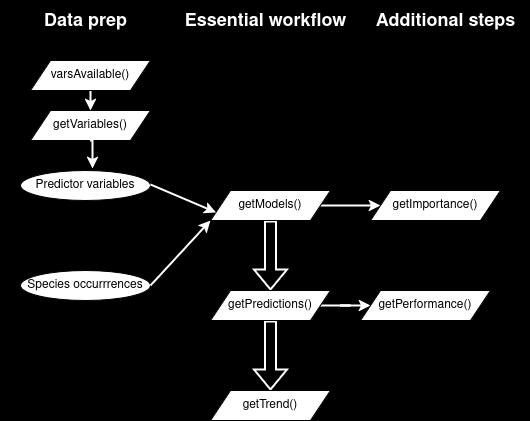

The diagram above was exported from draw.io. Its source (the exported page's mxGraphModel, read from the mxfile embedded in the PNG):
<mxGraphModel dx="934" dy="599" grid="1" gridSize="10" guides="0" tooltips="1" connect="1" arrows="1" fold="1" page="1" pageScale="1" pageWidth="827" pageHeight="1169" background="#000000" math="0" shadow="0">
  <root>
    <mxCell id="WIyWlLk6GJQsqaUBKTNV-0" />
    <mxCell id="WIyWlLk6GJQsqaUBKTNV-1" parent="WIyWlLk6GJQsqaUBKTNV-0" />
    <mxCell id="V0oNgmCVYaHLCVMt4ehv-10" style="edgeStyle=orthogonalEdgeStyle;rounded=0;orthogonalLoop=1;jettySize=auto;html=1;exitX=0.5;exitY=1;exitDx=0;exitDy=0;entryX=0.5;entryY=0;entryDx=0;entryDy=0;shape=flexArrow;strokeColor=#FFFFFF;strokeWidth=2;" parent="WIyWlLk6GJQsqaUBKTNV-1" source="V0oNgmCVYaHLCVMt4ehv-2" target="V0oNgmCVYaHLCVMt4ehv-3" edge="1">
      <mxGeometry relative="1" as="geometry" />
    </mxCell>
    <mxCell id="V0oNgmCVYaHLCVMt4ehv-14" style="edgeStyle=orthogonalEdgeStyle;rounded=0;orthogonalLoop=1;jettySize=auto;html=1;exitX=1;exitY=0.5;exitDx=0;exitDy=0;entryX=0;entryY=0.5;entryDx=0;entryDy=0;strokeColor=#FFFFFF;strokeWidth=2;fontSize=14;" parent="WIyWlLk6GJQsqaUBKTNV-1" source="V0oNgmCVYaHLCVMt4ehv-2" target="V0oNgmCVYaHLCVMt4ehv-8" edge="1">
      <mxGeometry relative="1" as="geometry" />
    </mxCell>
    <mxCell id="V0oNgmCVYaHLCVMt4ehv-2" value="getModels()" style="shape=parallelogram;perimeter=parallelogramPerimeter;whiteSpace=wrap;html=1;fixedSize=1;" parent="WIyWlLk6GJQsqaUBKTNV-1" vertex="1">
      <mxGeometry x="300" y="230" width="120" height="30" as="geometry" />
    </mxCell>
    <mxCell id="V0oNgmCVYaHLCVMt4ehv-12" style="edgeStyle=orthogonalEdgeStyle;rounded=0;orthogonalLoop=1;jettySize=auto;html=1;exitX=0.5;exitY=1;exitDx=0;exitDy=0;entryX=0.5;entryY=0;entryDx=0;entryDy=0;shape=flexArrow;strokeColor=#FFFFFF;strokeWidth=2;" parent="WIyWlLk6GJQsqaUBKTNV-1" source="V0oNgmCVYaHLCVMt4ehv-3" target="V0oNgmCVYaHLCVMt4ehv-4" edge="1">
      <mxGeometry relative="1" as="geometry" />
    </mxCell>
    <mxCell id="V0oNgmCVYaHLCVMt4ehv-16" style="edgeStyle=orthogonalEdgeStyle;rounded=0;orthogonalLoop=1;jettySize=auto;html=1;exitX=1;exitY=0.5;exitDx=0;exitDy=0;entryX=0;entryY=0.5;entryDx=0;entryDy=0;strokeColor=#FFFFFF;strokeWidth=2;fontSize=14;" parent="WIyWlLk6GJQsqaUBKTNV-1" source="V0oNgmCVYaHLCVMt4ehv-3" target="V0oNgmCVYaHLCVMt4ehv-5" edge="1">
      <mxGeometry relative="1" as="geometry" />
    </mxCell>
    <mxCell id="V0oNgmCVYaHLCVMt4ehv-3" value="getPredictions()" style="shape=parallelogram;perimeter=parallelogramPerimeter;whiteSpace=wrap;html=1;fixedSize=1;" parent="WIyWlLk6GJQsqaUBKTNV-1" vertex="1">
      <mxGeometry x="300" y="330" width="120" height="30" as="geometry" />
    </mxCell>
    <mxCell id="V0oNgmCVYaHLCVMt4ehv-4" value="getTrend()" style="shape=parallelogram;perimeter=parallelogramPerimeter;whiteSpace=wrap;html=1;fixedSize=1;" parent="WIyWlLk6GJQsqaUBKTNV-1" vertex="1">
      <mxGeometry x="300" y="430" width="120" height="30" as="geometry" />
    </mxCell>
    <mxCell id="V0oNgmCVYaHLCVMt4ehv-5" value="getPerformance()" style="shape=parallelogram;perimeter=parallelogramPerimeter;whiteSpace=wrap;html=1;fixedSize=1;" parent="WIyWlLk6GJQsqaUBKTNV-1" vertex="1">
      <mxGeometry x="450" y="330" width="130" height="30" as="geometry" />
    </mxCell>
    <mxCell id="V0oNgmCVYaHLCVMt4ehv-8" value="getImportance()" style="shape=parallelogram;perimeter=parallelogramPerimeter;whiteSpace=wrap;html=1;fixedSize=1;" parent="WIyWlLk6GJQsqaUBKTNV-1" vertex="1">
      <mxGeometry x="460" y="230" width="130" height="30" as="geometry" />
    </mxCell>
    <mxCell id="V0oNgmCVYaHLCVMt4ehv-33" style="edgeStyle=orthogonalEdgeStyle;rounded=0;orthogonalLoop=1;jettySize=auto;html=1;exitX=0.5;exitY=1;exitDx=0;exitDy=0;entryX=0.5;entryY=0;entryDx=0;entryDy=0;strokeColor=#FFFFFF;strokeWidth=2;" parent="WIyWlLk6GJQsqaUBKTNV-1" source="V0oNgmCVYaHLCVMt4ehv-19" target="V0oNgmCVYaHLCVMt4ehv-20" edge="1">
      <mxGeometry relative="1" as="geometry" />
    </mxCell>
    <mxCell id="V0oNgmCVYaHLCVMt4ehv-19" value="varsAvailable()" style="shape=parallelogram;perimeter=parallelogramPerimeter;whiteSpace=wrap;html=1;fixedSize=1;" parent="WIyWlLk6GJQsqaUBKTNV-1" vertex="1">
      <mxGeometry x="120" y="100" width="120" height="30" as="geometry" />
    </mxCell>
    <mxCell id="V0oNgmCVYaHLCVMt4ehv-20" value="getVariables()" style="shape=parallelogram;perimeter=parallelogramPerimeter;whiteSpace=wrap;html=1;fixedSize=1;" parent="WIyWlLk6GJQsqaUBKTNV-1" vertex="1">
      <mxGeometry x="120" y="150" width="120" height="30" as="geometry" />
    </mxCell>
    <mxCell id="V0oNgmCVYaHLCVMt4ehv-21" value="Predictor variables" style="ellipse;whiteSpace=wrap;html=1;" parent="WIyWlLk6GJQsqaUBKTNV-1" vertex="1">
      <mxGeometry x="110" y="210" width="130" height="30" as="geometry" />
    </mxCell>
    <mxCell id="V0oNgmCVYaHLCVMt4ehv-22" value="Species occurrrences" style="ellipse;whiteSpace=wrap;html=1;" parent="WIyWlLk6GJQsqaUBKTNV-1" vertex="1">
      <mxGeometry x="110" y="310" width="130" height="30" as="geometry" />
    </mxCell>
    <mxCell id="V0oNgmCVYaHLCVMt4ehv-28" value="" style="endArrow=classic;html=1;rounded=0;entryX=0;entryY=0.75;entryDx=0;entryDy=0;strokeColor=#FFFFFF;strokeWidth=2;" parent="WIyWlLk6GJQsqaUBKTNV-1" target="V0oNgmCVYaHLCVMt4ehv-2" edge="1">
      <mxGeometry width="50" height="50" relative="1" as="geometry">
        <mxPoint x="240" y="224" as="sourcePoint" />
        <mxPoint x="310" y="244" as="targetPoint" />
      </mxGeometry>
    </mxCell>
    <mxCell id="V0oNgmCVYaHLCVMt4ehv-30" value="" style="endArrow=classic;html=1;rounded=0;exitX=1;exitY=0.5;exitDx=0;exitDy=0;strokeColor=#FFFFFF;strokeWidth=2;" parent="WIyWlLk6GJQsqaUBKTNV-1" source="V0oNgmCVYaHLCVMt4ehv-22" edge="1">
      <mxGeometry width="50" height="50" relative="1" as="geometry">
        <mxPoint x="240" y="280" as="sourcePoint" />
        <mxPoint x="300" y="260" as="targetPoint" />
      </mxGeometry>
    </mxCell>
    <mxCell id="V0oNgmCVYaHLCVMt4ehv-34" style="edgeStyle=orthogonalEdgeStyle;rounded=0;orthogonalLoop=1;jettySize=auto;html=1;exitX=0.5;exitY=1;exitDx=0;exitDy=0;entryX=0.554;entryY=-0.067;entryDx=0;entryDy=0;entryPerimeter=0;strokeColor=#FFFFFF;strokeWidth=2;" parent="WIyWlLk6GJQsqaUBKTNV-1" source="V0oNgmCVYaHLCVMt4ehv-20" target="V0oNgmCVYaHLCVMt4ehv-21" edge="1">
      <mxGeometry relative="1" as="geometry" />
    </mxCell>
    <mxCell id="V0oNgmCVYaHLCVMt4ehv-37" value="&lt;font style=&quot;font-size: 18px;&quot;&gt;Essential workflow&lt;/font&gt;" style="text;strokeColor=none;fillColor=none;html=1;fontSize=24;fontStyle=1;verticalAlign=middle;align=center;fontColor=#FFFFFF;" parent="WIyWlLk6GJQsqaUBKTNV-1" vertex="1">
      <mxGeometry x="270" y="40" width="170" height="40" as="geometry" />
    </mxCell>
    <mxCell id="V0oNgmCVYaHLCVMt4ehv-38" value="&lt;font style=&quot;font-size: 18px;&quot;&gt;Additional steps&lt;/font&gt;" style="text;strokeColor=none;fillColor=none;html=1;fontSize=24;fontStyle=1;verticalAlign=middle;align=center;fontColor=#FFFFFF;" parent="WIyWlLk6GJQsqaUBKTNV-1" vertex="1">
      <mxGeometry x="450" y="40" width="170" height="40" as="geometry" />
    </mxCell>
    <mxCell id="V0oNgmCVYaHLCVMt4ehv-39" value="&lt;font style=&quot;font-size: 18px;&quot;&gt;Data prep&lt;/font&gt;" style="text;strokeColor=none;fillColor=none;html=1;fontSize=24;fontStyle=1;verticalAlign=middle;align=center;fontColor=#FFFFFF;" parent="WIyWlLk6GJQsqaUBKTNV-1" vertex="1">
      <mxGeometry x="90" y="40" width="170" height="40" as="geometry" />
    </mxCell>
  </root>
</mxGraphModel>